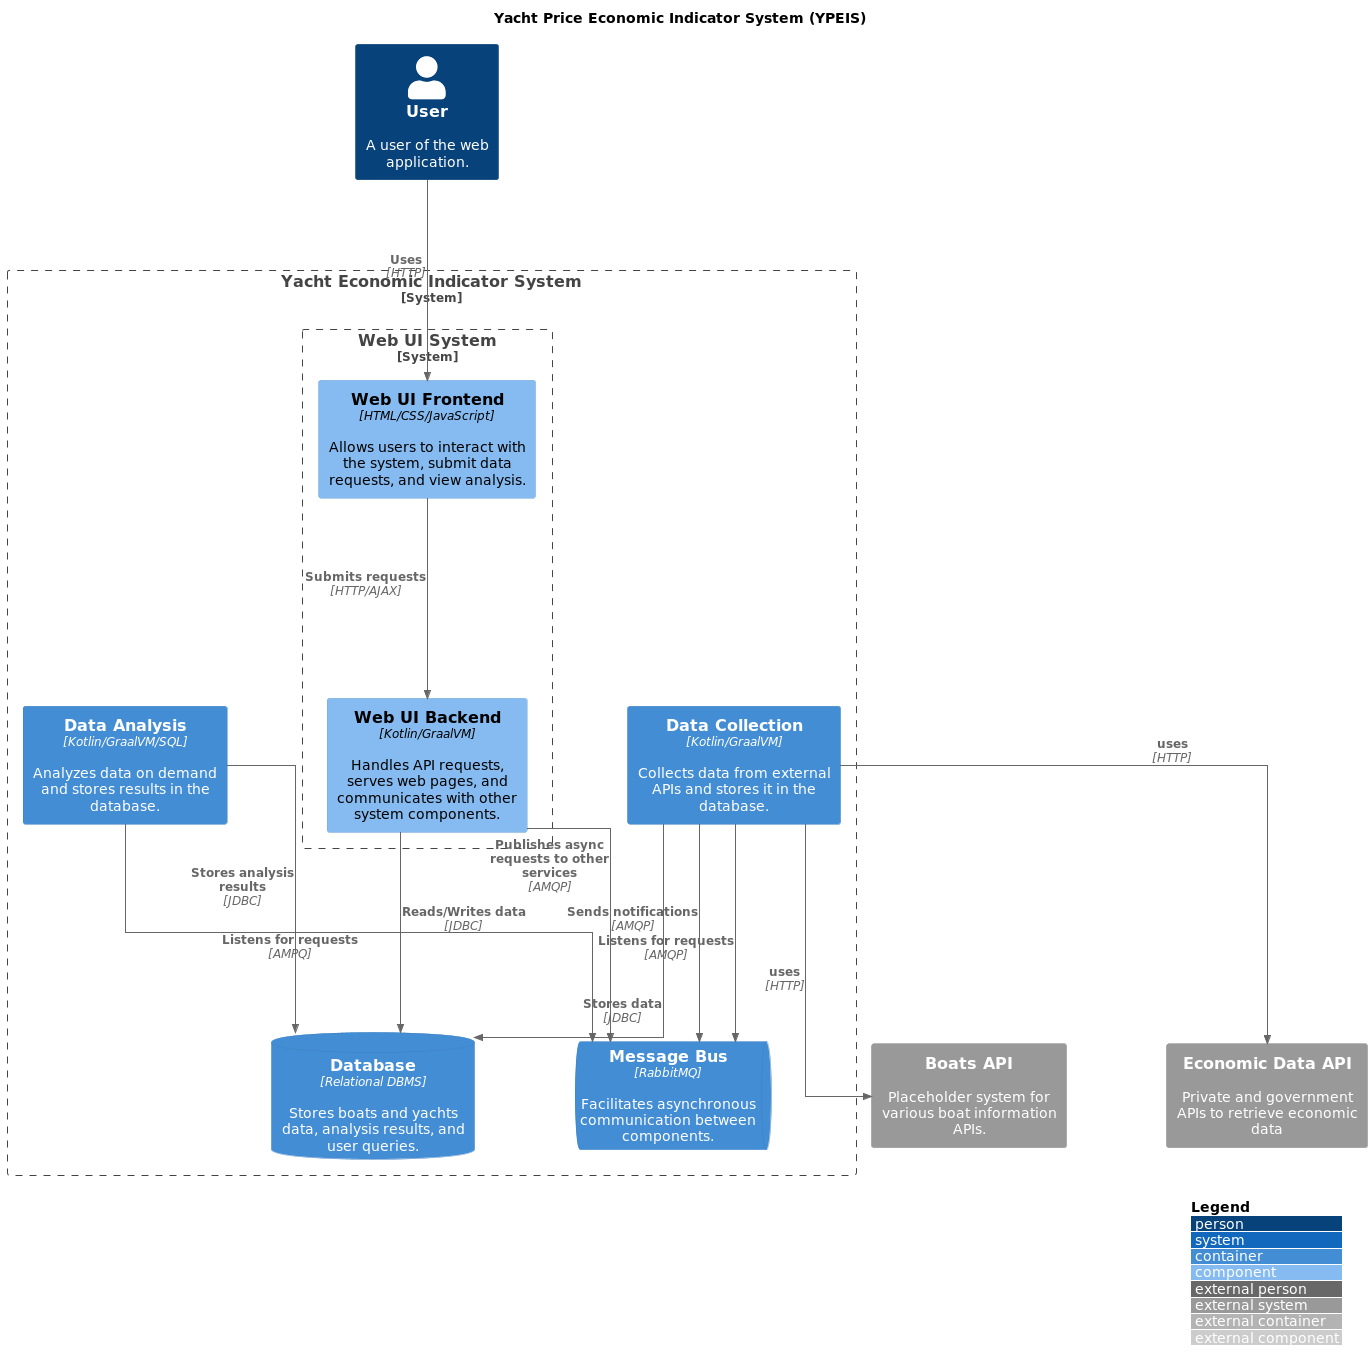

The diagram above was rendered by PlantUML. Its source (embedded in the PNG):
@startuml
!include <C4/C4_Context>
!include <C4/C4_Container>
!include <C4/C4_Component>

title Yacht Price Economic Indicator System (YPEIS)
skinparam linetype ortho
skinparam ranksep 200
skinparam nodesep 100


LAYOUT_TOP_DOWN()
LAYOUT_WITH_LEGEND()

System_Boundary(yachtSystem, "Yacht Economic Indicator System") {
    System_Boundary(webUIsys, "Web UI System") {
        Component(webUIFrontend, "Web UI Frontend", "HTML/CSS/JavaScript", "Allows users to interact with the system, submit data requests, and view analysis.")
        Component(webUIBackend, "Web UI Backend", "Kotlin/GraalVM", "Handles API requests, serves web pages, and communicates with other system components.")
    }
    ContainerDb(database, "Database", "Relational DBMS", "Stores boats and yachts data, analysis results, and user queries.")
    Container(dataCollection, "Data Collection", "Kotlin/GraalVM", "Collects data from external APIs and stores it in the database.")
    Container(dataAnalysis, "Data Analysis", "Kotlin/GraalVM/SQL", "Analyzes data on demand and stores results in the database.")
    ContainerQueue(msgBus, "Message Bus", "RabbitMQ", "Facilitates asynchronous communication between components.")
}

Person(user, "User", "A user of the web application.")
Rel(user, webUIFrontend, "Uses", "HTTP")
Rel(webUIFrontend, webUIBackend, "Submits requests", "HTTP/AJAX")
Rel(webUIBackend, msgBus, "Publishes async requests to other services", "AMQP")

Rel(webUIBackend, database, "Reads/Writes data", "JDBC")
Rel(dataCollection, database, "Stores data", "JDBC")
Rel(dataCollection, msgBus, "Sends notifications", "AMQP")
Rel(dataCollection, msgBus, "Listens for requests", "AMQP")
Rel(dataAnalysis, database, "Stores analysis results", "JDBC")
Rel(dataAnalysis, msgBus, "Listens for requests", "AMPQ")


System_Ext(boatsApi, "Boats API", "Placeholder system for various boat information APIs.")
System_Ext(econApi, "Economic Data API", "Private and government APIs to retrieve economic data")

Rel(dataCollection, boatsApi, "uses", "HTTP")
Rel(dataCollection, econApi, "uses", "HTTP")

@enduml